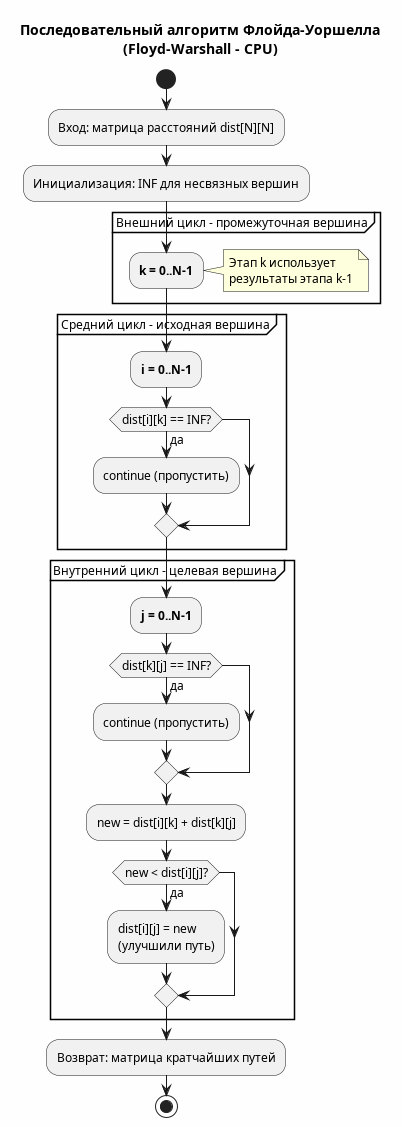

The diagram above was rendered by PlantUML. Its source (embedded in the PNG):
@startuml Sequence
title Последовательный алгоритм Флойда-Уоршелла\n(Floyd-Warshall - CPU)

skinparam backgroundColor #FEFEFE
skinparam defaultFontSize 12

start
:Вход: матрица расстояний dist[N][N];
:Инициализация: INF для несвязных вершин;

partition "Внешний цикл - промежуточная вершина" {
    :**k = 0..N-1**;
    note right: Этап k использует\nрезультаты этапа k-1
}

partition "Средний цикл - исходная вершина" {
    :**i = 0..N-1**;
    if (dist[i][k] == INF?) then (да)
        :continue (пропустить);
    endif
}

partition "Внутренний цикл - целевая вершина" {
    :**j = 0..N-1**;
    if (dist[k][j] == INF?) then (да)
        :continue (пропустить);
    endif
    :new = dist[i][k] + dist[k][j];
    if (new < dist[i][j]?) then (да)
        :dist[i][j] = new\n(улучшили путь);
    endif
}

:Возврат: матрица кратчайших путей;

stop

@enduml